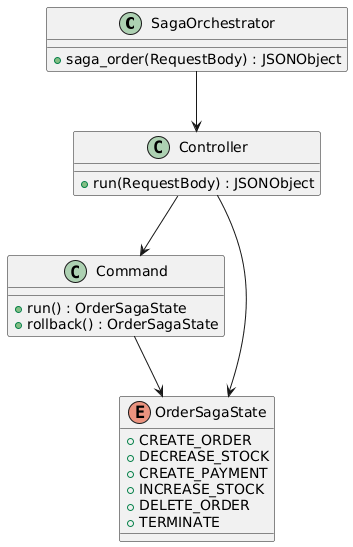

The diagram above was rendered by PlantUML. Its source (embedded in the PNG):
@startuml
class SagaOrchestrator {
        + saga_order(RequestBody) : JSONObject
    }

    class Controller {
        + run(RequestBody) : JSONObject
    }

    class Command {
        + run() : OrderSagaState
        + rollback() : OrderSagaState
    }

    enum OrderSagaState {
        + CREATE_ORDER
        + DECREASE_STOCK
        + CREATE_PAYMENT
        + INCREASE_STOCK
        + DELETE_ORDER
        + TERMINATE
    }

    SagaOrchestrator --> Controller
    Controller --> Command
    Controller--> OrderSagaState 
    Command --> OrderSagaState
@enduml